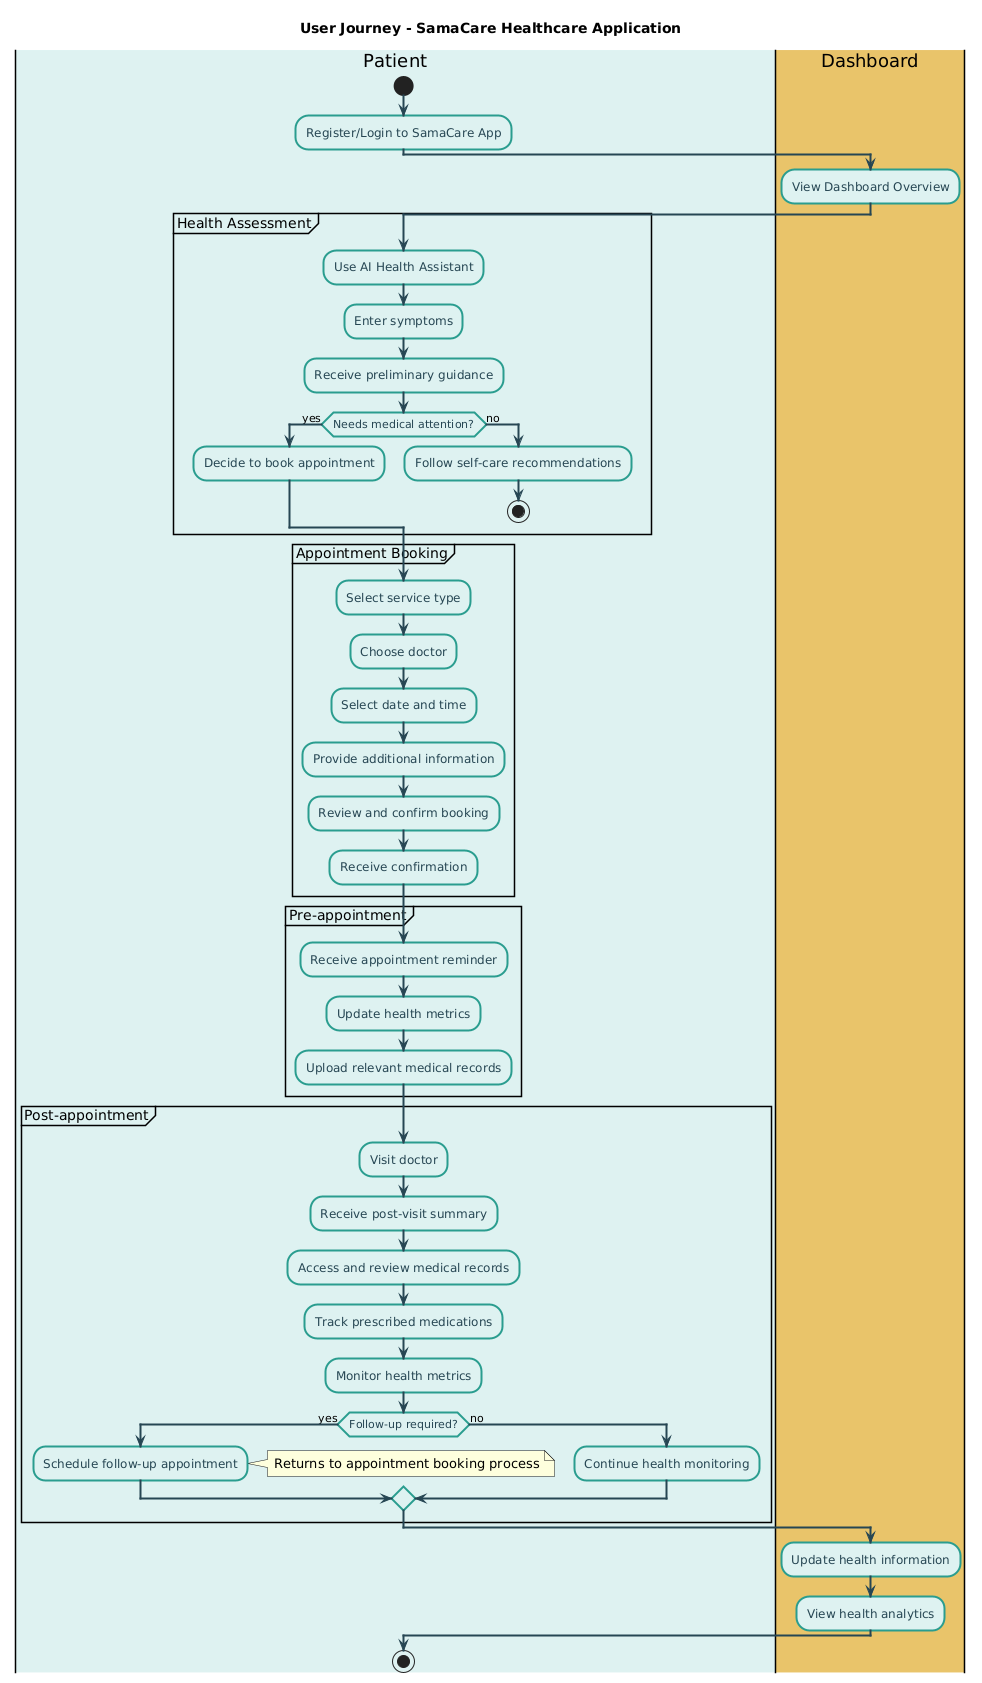

The diagram above was rendered by PlantUML. Its source (embedded in the PNG):
@startuml
skinparam backgroundColor #FFFFFF
skinparam defaultFontName Arial
skinparam activityDiamondBackgroundColor #2a9d8f
skinparam activityBackgroundColor #def2f1
skinparam activityBorderColor #2a9d8f
skinparam activityBorderThickness 2
skinparam arrowColor #264653
skinparam activityDiamondFontColor #FFFFFF
skinparam activityFontColor #264653

title User Journey - SamaCare Healthcare Application

|#def2f1|Patient|
start
:Register/Login to SamaCare App;

|#e9c46a|Dashboard|
:View Dashboard Overview;

|#def2f1|Patient|
partition "Health Assessment" {
  :Use AI Health Assistant;
  :Enter symptoms;
  :Receive preliminary guidance;
  if (Needs medical attention?) then (yes)
    :Decide to book appointment;
  else (no)
    :Follow self-care recommendations;
    stop
  endif
}

partition "Appointment Booking" {
  :Select service type;
  :Choose doctor;
  :Select date and time;
  :Provide additional information;
  :Review and confirm booking;
  :Receive confirmation;
}

partition "Pre-appointment" {
  :Receive appointment reminder;
  :Update health metrics;
  :Upload relevant medical records;
}

partition "Post-appointment" {
  :Visit doctor;
  :Receive post-visit summary;
  :Access and review medical records;
  :Track prescribed medications;
  :Monitor health metrics;
  if (Follow-up required?) then (yes)
    :Schedule follow-up appointment;
    note right: Returns to appointment booking process
  else (no)
    :Continue health monitoring;
  endif
}

|#e9c46a|Dashboard|
:Update health information;
:View health analytics;

|#def2f1|Patient|
stop
@enduml